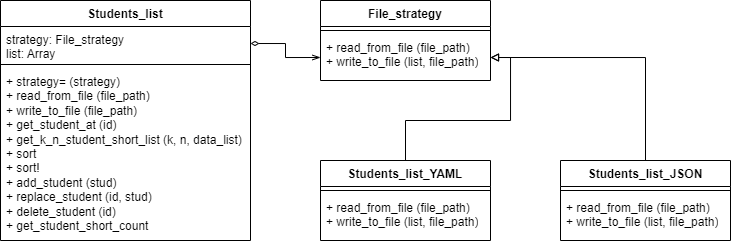

The diagram above was exported from draw.io. Its source (the exported page's mxGraphModel, read from the mxfile embedded in the PNG):
<mxGraphModel dx="983" dy="628" grid="1" gridSize="10" guides="1" tooltips="1" connect="1" arrows="1" fold="1" page="1" pageScale="1" pageWidth="827" pageHeight="1169" math="0" shadow="0">
  <root>
    <mxCell id="0" />
    <mxCell id="1" parent="0" />
    <mxCell id="omcrplsmmqKwmgl2Uson-15" value="Students_list" style="swimlane;fontStyle=1;align=center;verticalAlign=top;childLayout=stackLayout;horizontal=1;startSize=26;horizontalStack=0;resizeParent=1;resizeParentMax=0;resizeLast=0;collapsible=1;marginBottom=0;whiteSpace=wrap;html=1;" parent="1" vertex="1">
      <mxGeometry x="280" y="80" width="250" height="240" as="geometry" />
    </mxCell>
    <mxCell id="omcrplsmmqKwmgl2Uson-16" value="strategy:&amp;nbsp;File_strategy&lt;div&gt;list: Array&lt;/div&gt;" style="text;strokeColor=none;fillColor=none;align=left;verticalAlign=top;spacingLeft=4;spacingRight=4;overflow=hidden;rotatable=0;points=[[0,0.5],[1,0.5]];portConstraint=eastwest;whiteSpace=wrap;html=1;" parent="omcrplsmmqKwmgl2Uson-15" vertex="1">
      <mxGeometry y="26" width="250" height="34" as="geometry" />
    </mxCell>
    <mxCell id="omcrplsmmqKwmgl2Uson-17" value="" style="line;strokeWidth=1;fillColor=none;align=left;verticalAlign=middle;spacingTop=-1;spacingLeft=3;spacingRight=3;rotatable=0;labelPosition=right;points=[];portConstraint=eastwest;strokeColor=inherit;" parent="omcrplsmmqKwmgl2Uson-15" vertex="1">
      <mxGeometry y="60" width="250" height="8" as="geometry" />
    </mxCell>
    <mxCell id="omcrplsmmqKwmgl2Uson-18" value="+ strategy= (strategy)&lt;div&gt;+ read_from_file (file_path)&lt;/div&gt;&lt;div&gt;+ write_to_file (file_path)&lt;/div&gt;&lt;div&gt;+ get_student_at (id)&lt;/div&gt;&lt;div&gt;+ get_k_n_student_short_list (k, n, data_list)&lt;/div&gt;&lt;div&gt;+ sort&lt;/div&gt;&lt;div&gt;+ sort!&lt;/div&gt;&lt;div&gt;+ add_student (stud)&lt;/div&gt;&lt;div&gt;+ replace_student (id, stud)&lt;/div&gt;&lt;div&gt;+ delete_student (id)&lt;/div&gt;&lt;div&gt;+ get_student_short_count&lt;/div&gt;" style="text;strokeColor=none;fillColor=none;align=left;verticalAlign=top;spacingLeft=4;spacingRight=4;overflow=hidden;rotatable=0;points=[[0,0.5],[1,0.5]];portConstraint=eastwest;whiteSpace=wrap;html=1;" parent="omcrplsmmqKwmgl2Uson-15" vertex="1">
      <mxGeometry y="68" width="250" height="172" as="geometry" />
    </mxCell>
    <mxCell id="omcrplsmmqKwmgl2Uson-19" value="File_strategy" style="swimlane;fontStyle=1;align=center;verticalAlign=top;childLayout=stackLayout;horizontal=1;startSize=26;horizontalStack=0;resizeParent=1;resizeParentMax=0;resizeLast=0;collapsible=1;marginBottom=0;whiteSpace=wrap;html=1;" parent="1" vertex="1">
      <mxGeometry x="600" y="80" width="170" height="80" as="geometry" />
    </mxCell>
    <mxCell id="omcrplsmmqKwmgl2Uson-21" value="" style="line;strokeWidth=1;fillColor=none;align=left;verticalAlign=middle;spacingTop=-1;spacingLeft=3;spacingRight=3;rotatable=0;labelPosition=right;points=[];portConstraint=eastwest;strokeColor=inherit;" parent="omcrplsmmqKwmgl2Uson-19" vertex="1">
      <mxGeometry y="26" width="170" height="8" as="geometry" />
    </mxCell>
    <mxCell id="omcrplsmmqKwmgl2Uson-22" value="+ read_from_file (file_path)&lt;div&gt;+ write_to_file (list, file_path)&lt;/div&gt;" style="text;strokeColor=none;fillColor=none;align=left;verticalAlign=top;spacingLeft=4;spacingRight=4;overflow=hidden;rotatable=0;points=[[0,0.5],[1,0.5]];portConstraint=eastwest;whiteSpace=wrap;html=1;" parent="omcrplsmmqKwmgl2Uson-19" vertex="1">
      <mxGeometry y="34" width="170" height="46" as="geometry" />
    </mxCell>
    <mxCell id="omcrplsmmqKwmgl2Uson-23" value="Students_list_JSON" style="swimlane;fontStyle=1;align=center;verticalAlign=top;childLayout=stackLayout;horizontal=1;startSize=26;horizontalStack=0;resizeParent=1;resizeParentMax=0;resizeLast=0;collapsible=1;marginBottom=0;whiteSpace=wrap;html=1;" parent="1" vertex="1">
      <mxGeometry x="840" y="240" width="170" height="80" as="geometry" />
    </mxCell>
    <mxCell id="omcrplsmmqKwmgl2Uson-25" value="" style="line;strokeWidth=1;fillColor=none;align=left;verticalAlign=middle;spacingTop=-1;spacingLeft=3;spacingRight=3;rotatable=0;labelPosition=right;points=[];portConstraint=eastwest;strokeColor=inherit;" parent="omcrplsmmqKwmgl2Uson-23" vertex="1">
      <mxGeometry y="26" width="170" height="8" as="geometry" />
    </mxCell>
    <mxCell id="omcrplsmmqKwmgl2Uson-26" value="+ read_from_file (file_path)&lt;div&gt;+ write_to_file (list, file_path)&lt;/div&gt;" style="text;strokeColor=none;fillColor=none;align=left;verticalAlign=top;spacingLeft=4;spacingRight=4;overflow=hidden;rotatable=0;points=[[0,0.5],[1,0.5]];portConstraint=eastwest;whiteSpace=wrap;html=1;" parent="omcrplsmmqKwmgl2Uson-23" vertex="1">
      <mxGeometry y="34" width="170" height="46" as="geometry" />
    </mxCell>
    <mxCell id="8peSCbcsJIu3XffTweUO-1" value="Students_list_YAML" style="swimlane;fontStyle=1;align=center;verticalAlign=top;childLayout=stackLayout;horizontal=1;startSize=26;horizontalStack=0;resizeParent=1;resizeParentMax=0;resizeLast=0;collapsible=1;marginBottom=0;whiteSpace=wrap;html=1;" vertex="1" parent="1">
      <mxGeometry x="600" y="240" width="170" height="80" as="geometry" />
    </mxCell>
    <mxCell id="8peSCbcsJIu3XffTweUO-2" value="" style="line;strokeWidth=1;fillColor=none;align=left;verticalAlign=middle;spacingTop=-1;spacingLeft=3;spacingRight=3;rotatable=0;labelPosition=right;points=[];portConstraint=eastwest;strokeColor=inherit;" vertex="1" parent="8peSCbcsJIu3XffTweUO-1">
      <mxGeometry y="26" width="170" height="8" as="geometry" />
    </mxCell>
    <mxCell id="8peSCbcsJIu3XffTweUO-3" value="+ read_from_file (file_path)&lt;div&gt;+ write_to_file (list, file_path)&lt;/div&gt;" style="text;strokeColor=none;fillColor=none;align=left;verticalAlign=top;spacingLeft=4;spacingRight=4;overflow=hidden;rotatable=0;points=[[0,0.5],[1,0.5]];portConstraint=eastwest;whiteSpace=wrap;html=1;" vertex="1" parent="8peSCbcsJIu3XffTweUO-1">
      <mxGeometry y="34" width="170" height="46" as="geometry" />
    </mxCell>
    <mxCell id="8peSCbcsJIu3XffTweUO-5" style="edgeStyle=orthogonalEdgeStyle;rounded=0;orthogonalLoop=1;jettySize=auto;html=1;exitX=1;exitY=0.5;exitDx=0;exitDy=0;entryX=0.5;entryY=0;entryDx=0;entryDy=0;startArrow=block;startFill=0;endArrow=none;endFill=0;" edge="1" parent="1" source="omcrplsmmqKwmgl2Uson-22" target="8peSCbcsJIu3XffTweUO-1">
      <mxGeometry relative="1" as="geometry" />
    </mxCell>
    <mxCell id="8peSCbcsJIu3XffTweUO-6" style="edgeStyle=orthogonalEdgeStyle;rounded=0;orthogonalLoop=1;jettySize=auto;html=1;exitX=1;exitY=0.5;exitDx=0;exitDy=0;entryX=0.5;entryY=0;entryDx=0;entryDy=0;startArrow=block;startFill=0;endArrow=none;endFill=0;" edge="1" parent="1" source="omcrplsmmqKwmgl2Uson-22" target="omcrplsmmqKwmgl2Uson-23">
      <mxGeometry relative="1" as="geometry">
        <mxPoint x="880" y="136.9770114942529" as="targetPoint" />
      </mxGeometry>
    </mxCell>
    <mxCell id="8peSCbcsJIu3XffTweUO-8" style="edgeStyle=orthogonalEdgeStyle;rounded=0;orthogonalLoop=1;jettySize=auto;html=1;exitX=1;exitY=0.5;exitDx=0;exitDy=0;entryX=0;entryY=0.5;entryDx=0;entryDy=0;endArrow=openThin;endFill=0;startArrow=diamondThin;startFill=0;" edge="1" parent="1" source="omcrplsmmqKwmgl2Uson-16" target="omcrplsmmqKwmgl2Uson-22">
      <mxGeometry relative="1" as="geometry" />
    </mxCell>
  </root>
</mxGraphModel>